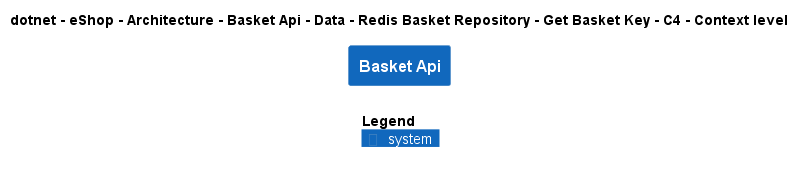

The diagram above was rendered by PlantUML. Its source (embedded in the PNG):
@startuml
!include ..\..\..\..\..\..\..\..\..\..\..\.c4s\C4_Context.puml

AddElementTag("c4interflow:lifecycle:new", $bgColor=green, $fontColor=#ffffff, $borderColor=green, $shadowing="False")
AddElementTag("c4interflow:lifecycle:changed", $bgColor=orange, $fontColor=#ffffff, $borderColor=orange, $shadowing="False")
AddElementTag("c4interflow:lifecycle:removed", $bgColor=red, $fontColor=#ffffff, $borderColor=red, $shadowing="False")

AddRelTag("c4interflow:lifecycle:new", $textColor=green, $lineColor=green)
AddRelTag("c4interflow:lifecycle:changed", $textColor=orange, $lineColor=orange)
AddRelTag("c4interflow:lifecycle:removed", $textColor=red, $lineColor=red)

SHOW_PERSON_PORTRAIT()
LAYOUT_TOP_DOWN()

skinparam linetype polyline

title dotnet - eShop - Architecture - Basket Api - Data - Redis Basket Repository - Get Basket Key - C4 - Context level

System(dotnet.eShop.Architecture.SoftwareSystems.BasketApi, "Basket Api", "")



SHOW_LEGEND()
@enduml